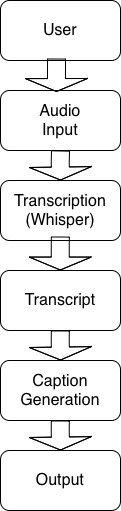

The diagram above was exported from draw.io. Its source (the exported page's mxGraphModel, read from the mxfile embedded in the PNG):
<mxGraphModel dx="402" dy="594" grid="1" gridSize="10" guides="1" tooltips="1" connect="1" arrows="1" fold="1" page="1" pageScale="1" pageWidth="850" pageHeight="1100" background="light-dark(#FFFFFF,#FFFFFF)" math="0" shadow="0">
  <root>
    <mxCell id="0" />
    <mxCell id="1" parent="0" />
    <mxCell id="e7mpchZ5E_v5pmJEFoHx-4" parent="1" style="rounded=1;whiteSpace=wrap;html=1;" value="" vertex="1">
      <mxGeometry height="60" width="120" x="360" y="310" as="geometry" />
    </mxCell>
    <mxCell id="e7mpchZ5E_v5pmJEFoHx-5" parent="1" style="rounded=1;whiteSpace=wrap;html=1;" value="" vertex="1">
      <mxGeometry height="60" width="120" x="360" y="220" as="geometry" />
    </mxCell>
    <mxCell id="e7mpchZ5E_v5pmJEFoHx-6" parent="1" style="rounded=1;whiteSpace=wrap;html=1;" value="" vertex="1">
      <mxGeometry height="60" width="120" x="360" y="130" as="geometry" />
    </mxCell>
    <mxCell id="e7mpchZ5E_v5pmJEFoHx-7" parent="1" style="rounded=1;whiteSpace=wrap;html=1;" value="" vertex="1">
      <mxGeometry height="60" width="120" x="360" y="400" as="geometry" />
    </mxCell>
    <mxCell id="e7mpchZ5E_v5pmJEFoHx-8" parent="1" style="rounded=1;whiteSpace=wrap;html=1;" value="" vertex="1">
      <mxGeometry height="60" width="120" x="360" y="490" as="geometry" />
    </mxCell>
    <mxCell id="e7mpchZ5E_v5pmJEFoHx-9" parent="1" style="rounded=1;whiteSpace=wrap;html=1;" value="" vertex="1">
      <mxGeometry height="60" width="120" x="360" y="580" as="geometry" />
    </mxCell>
    <mxCell id="e7mpchZ5E_v5pmJEFoHx-10" parent="1" style="text;html=1;whiteSpace=wrap;strokeColor=none;fillColor=none;align=center;verticalAlign=middle;rounded=0;fontSize=16;" value="User" vertex="1">
      <mxGeometry height="30" width="60" x="390" y="145" as="geometry" />
    </mxCell>
    <mxCell id="e7mpchZ5E_v5pmJEFoHx-11" parent="1" style="text;html=1;whiteSpace=wrap;strokeColor=none;fillColor=none;align=center;verticalAlign=middle;rounded=0;fontSize=16;" value="Audio Input" vertex="1">
      <mxGeometry height="30" width="60" x="390" y="235" as="geometry" />
    </mxCell>
    <mxCell id="e7mpchZ5E_v5pmJEFoHx-12" parent="1" style="text;html=1;whiteSpace=wrap;strokeColor=none;fillColor=none;align=center;verticalAlign=middle;rounded=0;fontSize=16;" value="Transcription (Whisper)" vertex="1">
      <mxGeometry height="30" width="60" x="390" y="325" as="geometry" />
    </mxCell>
    <mxCell id="e7mpchZ5E_v5pmJEFoHx-13" parent="1" style="text;html=1;whiteSpace=wrap;strokeColor=none;fillColor=none;align=center;verticalAlign=middle;rounded=0;fontSize=16;" value="Transcript" vertex="1">
      <mxGeometry height="30" width="60" x="390" y="415" as="geometry" />
    </mxCell>
    <mxCell id="e7mpchZ5E_v5pmJEFoHx-14" parent="1" style="text;html=1;whiteSpace=wrap;strokeColor=none;fillColor=none;align=center;verticalAlign=middle;rounded=0;fontSize=16;" value="Caption Generation" vertex="1">
      <mxGeometry height="30" width="60" x="390" y="505" as="geometry" />
    </mxCell>
    <mxCell id="e7mpchZ5E_v5pmJEFoHx-15" parent="1" style="text;html=1;whiteSpace=wrap;strokeColor=none;fillColor=none;align=center;verticalAlign=middle;rounded=0;fontSize=16;" value="Output" vertex="1">
      <mxGeometry height="30" width="60" x="390" y="595" as="geometry" />
    </mxCell>
    <mxCell id="e7mpchZ5E_v5pmJEFoHx-17" edge="1" parent="1" style="shape=flexArrow;endArrow=classic;html=1;rounded=0;fontSize=12;startSize=8;endSize=3.985;curved=1;exitX=0.467;exitY=0.967;exitDx=0;exitDy=0;exitPerimeter=0;entryX=0.467;entryY=0.025;entryDx=0;entryDy=0;entryPerimeter=0;strokeColor=light-dark(#000000,#000000);endWidth=43;width=18;" target="e7mpchZ5E_v5pmJEFoHx-5" value="">
      <mxGeometry height="50" relative="1" width="50" as="geometry">
        <Array as="points">
          <mxPoint x="416" y="200" />
        </Array>
        <mxPoint x="416.03999999999996" y="188.01999999999998" as="sourcePoint" />
        <mxPoint x="416.52" y="220" as="targetPoint" />
      </mxGeometry>
    </mxCell>
    <mxCell id="e7mpchZ5E_v5pmJEFoHx-18" edge="1" parent="1" style="shape=flexArrow;endArrow=classic;html=1;rounded=0;fontSize=12;startSize=8;endSize=3.985;curved=1;entryX=0.5;entryY=0;entryDx=0;entryDy=0;strokeColor=light-dark(#000000,#000000);endWidth=43;width=18;" target="e7mpchZ5E_v5pmJEFoHx-4" value="">
      <mxGeometry height="50" relative="1" width="50" as="geometry">
        <Array as="points">
          <mxPoint x="419.75" y="291.98" />
        </Array>
        <mxPoint x="420" y="280" as="sourcePoint" />
        <mxPoint x="419.75" y="313.98" as="targetPoint" />
      </mxGeometry>
    </mxCell>
    <mxCell id="e7mpchZ5E_v5pmJEFoHx-19" edge="1" parent="1" style="shape=flexArrow;endArrow=classic;html=1;rounded=0;fontSize=12;startSize=8;endSize=3.985;curved=1;exitX=0.467;exitY=0.967;exitDx=0;exitDy=0;exitPerimeter=0;entryX=0.467;entryY=0.025;entryDx=0;entryDy=0;entryPerimeter=0;strokeColor=light-dark(#000000,#000000);endWidth=43;width=18;" value="">
      <mxGeometry height="50" relative="1" width="50" as="geometry">
        <Array as="points">
          <mxPoint x="419.75" y="378" />
        </Array>
        <mxPoint x="419.78999999999996" y="366.02" as="sourcePoint" />
        <mxPoint x="419.75" y="400" as="targetPoint" />
      </mxGeometry>
    </mxCell>
    <mxCell id="e7mpchZ5E_v5pmJEFoHx-20" edge="1" parent="1" style="shape=flexArrow;endArrow=classic;html=1;rounded=0;fontSize=12;startSize=8;endSize=3.985;curved=1;exitX=0.467;exitY=0.967;exitDx=0;exitDy=0;exitPerimeter=0;strokeColor=light-dark(#000000,#000000);endWidth=43;width=18;" value="">
      <mxGeometry height="50" relative="1" width="50" as="geometry">
        <Array as="points">
          <mxPoint x="419.75" y="471.98" />
        </Array>
        <mxPoint x="419.78999999999996" y="460" as="sourcePoint" />
        <mxPoint x="420" y="490" as="targetPoint" />
      </mxGeometry>
    </mxCell>
    <mxCell id="e7mpchZ5E_v5pmJEFoHx-22" edge="1" parent="1" style="shape=flexArrow;endArrow=classic;html=1;rounded=0;fontSize=12;startSize=8;endSize=3.985;curved=1;exitX=0.467;exitY=0.967;exitDx=0;exitDy=0;exitPerimeter=0;strokeColor=light-dark(#000000,#000000);endWidth=43;width=18;" value="">
      <mxGeometry height="50" relative="1" width="50" as="geometry">
        <Array as="points">
          <mxPoint x="419.75" y="561.98" />
        </Array>
        <mxPoint x="419.78999999999996" y="550" as="sourcePoint" />
        <mxPoint x="420" y="580" as="targetPoint" />
      </mxGeometry>
    </mxCell>
  </root>
</mxGraphModel>